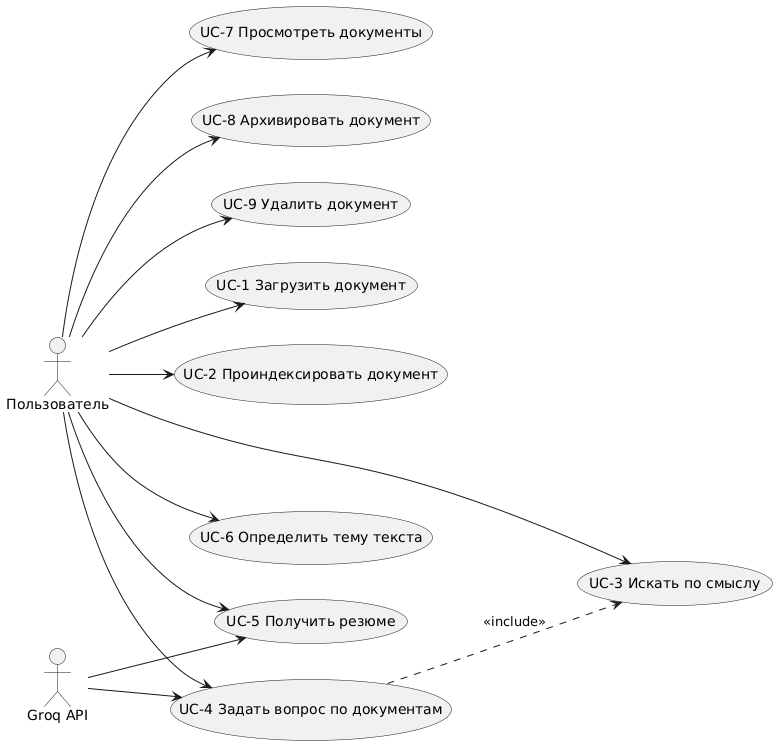

The diagram above was rendered by PlantUML. Its source (embedded in the PNG):
@startuml
left to right direction

actor "Пользователь" as User


    usecase "UC-1 Загрузить документ" as UC1
    usecase "UC-2 Проиндексировать документ" as UC2
    usecase "UC-3 Искать по смыслу" as UC3
    usecase "UC-4 Задать вопрос по документам" as UC4
    usecase "UC-5 Получить резюме" as UC5
    usecase "UC-6 Определить тему текста" as UC6
    usecase "UC-7 Просмотреть документы" as UC7
    usecase "UC-8 Архивировать документ" as UC8
    usecase "UC-9 Удалить документ" as UC9


actor "Groq API" as Groq

User --> UC1
User --> UC2
User --> UC3
User --> UC4
User --> UC5
User --> UC6
User --> UC7
User --> UC8
User --> UC9

UC4 ..> UC3 : <<include>>

Groq --> UC4
Groq --> UC5
@enduml